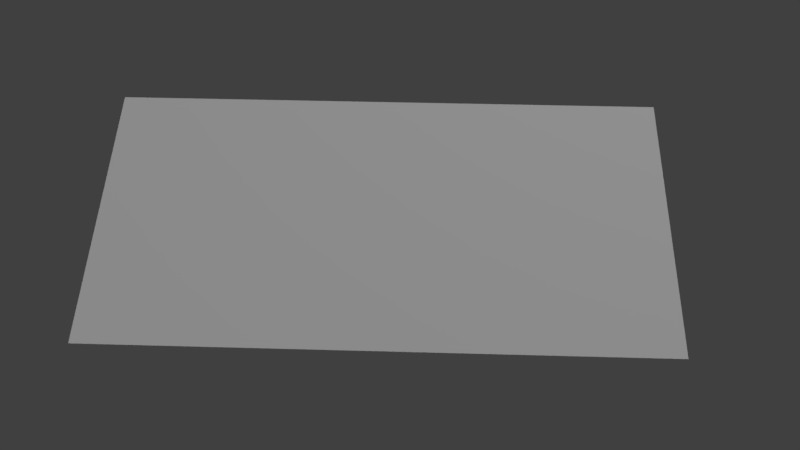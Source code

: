 # Source: textest.blend  (saved by Blender 2.78.4; exported with 4.5.12 LTS)
import bpy
from mathutils import Matrix  # noqa: F401  (used for matrix-valued properties, if any)

bpy.ops.wm.read_factory_settings(use_empty=True)
scene = bpy.context.scene
scene.name = 'Scene'

# ---- collections
col_collection_1 = bpy.data.collections.new('Collection 1'); scene.collection.children.link(col_collection_1)

# ---- materials (node trees are filled in below, after node groups)
mat_material_001 = bpy.data.materials.new('Material.001')
mat_material_001.alpha_threshold = 0.0
mat_material_001.use_transparent_shadow = False
mat_material_001.roughness = 0.5
mat_test = bpy.data.materials.new('Test')
mat_test.alpha_threshold = 0.0
mat_test.use_transparent_shadow = False
mat_test.roughness = 0.5

# ---- material node trees

# ---- world
world_world = bpy.data.worlds.new('World'); scene.world = world_world
world_world.color = (0.05088, 0.05088, 0.05088)
world_world.use_sun_shadow = False
world_world.sun_shadow_jitter_overblur = 0.0
world_world.cycles.sampling_method = 'MANUAL'

# ---- cameras
cam_camera_001 = bpy.data.cameras.new('Camera.001')
cam_camera_001.clip_end = 100.0
cam_camera_001.lens = 31.22
cam_camera_001.sensor_width = 32.0
cam_camera_001.sensor_height = 18.0
cam_camera_001.display_size = 2.0
cam_camera_001.dof.focus_distance = 0.0
cam_camera_001.dof.aperture_fstop = 128.0
cam_camera_001.dof.aperture_blades = 6
cam_camera = bpy.data.cameras.new('Camera')
cam_camera.clip_end = 100.0
cam_camera.lens = 35.0
cam_camera.sensor_width = 32.0
cam_camera.sensor_height = 18.0
cam_camera.ortho_scale = 7.314
cam_camera.dof.focus_distance = 0.0
cam_camera.dof.aperture_fstop = 128.0

# ---- lights
light_hemi = bpy.data.lights.new('Hemi', 'SUN')
light_hemi.transmission_factor = 0.0
light_hemi.angle = 0.1993
light_hemi.energy = 1.0
light_hemi.shadow_buffer_clip_start = 0.5
light_hemi.shadow_soft_size = 0.1
light_hemi.shadow_cascade_max_distance = 1000.0
light_lamp = bpy.data.lights.new('Lamp', 'POINT')
light_lamp.transmission_factor = 0.0
light_lamp.cutoff_distance = 30.0
light_lamp.energy = 100.0
light_lamp.shadow_buffer_clip_start = 1.001
light_lamp.shadow_soft_size = 0.1
light_lamp.shadow_maximum_resolution = 0.006
light_lamp.use_absolute_resolution = True

# ---- meshes
me_cube_001 = bpy.data.meshes.new('Cube.001')
me_cube_001.from_pydata([(-1.0, -1.0, -1.0), (-1.0, -1.0, 1.0), (-1.0, 1.0, -1.0), (-1.0, 1.0, 1.0), (1.0, -1.0, -1.0), (1.0, -1.0, 1.0), (1.0, 1.0, -1.0), (1.0, 1.0, 1.0)], [], [(0, 1, 3, 2), (2, 3, 7, 6), (6, 7, 5, 4), (4, 5, 1, 0), (2, 6, 4, 0), (7, 3, 1, 5)])
me_cube_001.materials.append(mat_material_001)
me_cube_001.use_remesh_preserve_volume = False
me_cube_001.use_remesh_preserve_attributes = False
me_cube_001.use_mirror_vertex_groups = False
me_cube_001.update()
me_plane_001 = bpy.data.meshes.new('Plane.001')
me_plane_001.from_pydata([(-1.0, -1.0, 0.0), (1.0, -1.0, 0.0), (-1.0, 1.0, 0.0), (1.0, 1.0, 0.0)], [], [(0, 1, 3, 2)])
me_plane_001.use_remesh_preserve_volume = False
me_plane_001.use_remesh_preserve_attributes = False
me_plane_001.use_mirror_vertex_groups = False
me_plane_001.update()
me_plane = bpy.data.meshes.new('Plane')
me_plane.from_pydata([(-1.0, -1.0, 0.0), (1.0, -1.0, 0.0), (-1.0, 1.0, 0.0), (1.0, 1.0, 0.0)], [], [(0, 1, 3, 2)])
_uv = me_plane.uv_layers.new(name='UVMap')
_uv.uv.foreach_set('vector', [0.0001, 9.998e-05, 0.9999, 9.998e-05, 0.9999, 0.9999, 9.998e-05, 0.9999])
me_plane.materials.append(mat_test)
me_plane.use_remesh_preserve_volume = False
me_plane.use_remesh_preserve_attributes = False
me_plane.use_mirror_vertex_groups = False
me_plane.update()

# ---- objects
ob_hemi = bpy.data.objects.new('Hemi', light_hemi)
ob_cube = bpy.data.objects.new('Cube', me_cube_001)
ob_cam1 = bpy.data.objects.new('Cam1', cam_camera_001)
ob_plane_001 = bpy.data.objects.new('Plane.001', me_plane_001)
ob_plane = bpy.data.objects.new('Plane', me_plane)
ob_lamp = bpy.data.objects.new('Lamp', light_lamp)
ob_camera = bpy.data.objects.new('Camera', cam_camera)

# ---- transforms, parenting, visibility, modifiers, constraints
ob_hemi.location = (0.0, 0.0, 0.0)
ob_hemi.rotation_euler = (0.6837, -0.2187, 0.09564)
ob_hemi.lineart.crease_threshold = 0.0
ob_cube.location = (0.0, 3.0, 0.0)
ob_cube.scale = (0.5, 0.5, 0.5)
ob_cube.lineart.crease_threshold = 0.0
ob_cam1.location = (-3.328, -1.724, 4.291)
ob_cam1.rotation_euler = (0.9464, 0.1535, -0.7021)
ob_cam1.lineart.crease_threshold = 0.0
ob_plane_001.location = (2.0, -3.0, 0.0)
ob_plane_001.lineart.crease_threshold = 0.0
ob_plane.location = (0.0, -3.0, 0.0)
ob_plane.lineart.crease_threshold = 0.0
ob_lamp.location = (4.076, 1.005, 5.904)
ob_lamp.rotation_euler = (0.6503, 0.05522, 1.866)
ob_lamp.lock_rotations_4d = False
ob_lamp.empty_display_type = 'ARROWS'
ob_lamp.color = (0.0, 0.0, 0.0, 0.0)
ob_lamp.lineart.crease_threshold = 0.0
ob_camera.location = (1.267, -6.054, 5.305)
ob_camera.rotation_euler = (0.5137, 0.009083, 0.03059)
ob_camera.lock_rotations_4d = False
ob_camera.empty_display_type = 'ARROWS'
ob_camera.color = (0.0, 0.0, 0.0, 0.0)
ob_camera.display_type = 'WIRE'
ob_camera.lineart.crease_threshold = 0.0

# ---- collection membership
col_collection_1.objects.link(ob_hemi)
col_collection_1.objects.link(ob_cube)
col_collection_1.objects.link(ob_cam1)
col_collection_1.objects.link(ob_plane_001)
col_collection_1.objects.link(ob_plane)
col_collection_1.objects.link(ob_lamp)
col_collection_1.objects.link(ob_camera)

# ---- scene / render settings (as saved in the file)
scene.camera = ob_camera
scene.frame_start = 1; scene.frame_end = 250; scene.frame_set(1)
scene.render.engine = 'BLENDER_EEVEE_NEXT'
scene.render.resolution_percentage = 50
scene.render.dither_intensity = 0.0
scene.cycles.use_denoising = False
scene.cycles.samples = 128
scene.cycles.sampling_pattern = 'TABULATED_SOBOL'
scene.cycles.light_sampling_threshold = 0.0
scene.cycles.use_adaptive_sampling = False
scene.cycles.use_light_tree = False
scene.cycles.blur_glossy = 0.0
scene.cycles.sample_clamp_indirect = 0.0
scene.view_settings.view_transform = 'Standard'
bpy.context.view_layer.update()
